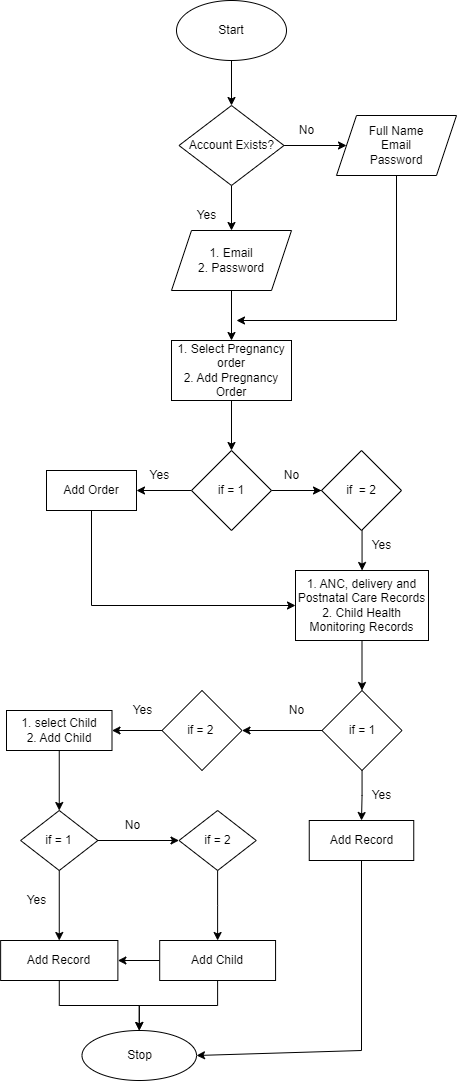

The diagram above was exported from draw.io. Its source (the exported page's mxGraphModel, read from the mxfile embedded in the PNG):
<mxGraphModel dx="672" dy="701" grid="1" gridSize="10" guides="1" tooltips="1" connect="1" arrows="1" fold="1" page="1" pageScale="1" pageWidth="850" pageHeight="1100" math="0" shadow="0">
  <root>
    <mxCell id="0" />
    <mxCell id="1" parent="0" />
    <mxCell id="T1OltbXkNVkvQOKYCu1w-66" value="" style="edgeStyle=orthogonalEdgeStyle;rounded=0;orthogonalLoop=1;jettySize=auto;html=1;fontFamily=Helvetica;fontSize=12;fontColor=#000000;fillColor=#66B2FF;" edge="1" parent="1" source="T1OltbXkNVkvQOKYCu1w-64" target="T1OltbXkNVkvQOKYCu1w-65">
      <mxGeometry relative="1" as="geometry" />
    </mxCell>
    <mxCell id="T1OltbXkNVkvQOKYCu1w-64" value="Start" style="ellipse;whiteSpace=wrap;html=1;labelBackgroundColor=#FFFFFF;fontFamily=Helvetica;fontSize=12;fontColor=#000000;fillColor=#FFFFFF;" vertex="1" parent="1">
      <mxGeometry x="230" y="10" width="110" height="60" as="geometry" />
    </mxCell>
    <mxCell id="T1OltbXkNVkvQOKYCu1w-68" value="" style="edgeStyle=orthogonalEdgeStyle;rounded=0;orthogonalLoop=1;jettySize=auto;html=1;fontFamily=Helvetica;fontSize=12;fontColor=#000000;fillColor=#66B2FF;" edge="1" parent="1" source="T1OltbXkNVkvQOKYCu1w-65" target="T1OltbXkNVkvQOKYCu1w-67">
      <mxGeometry relative="1" as="geometry" />
    </mxCell>
    <mxCell id="T1OltbXkNVkvQOKYCu1w-71" value="" style="edgeStyle=orthogonalEdgeStyle;rounded=0;orthogonalLoop=1;jettySize=auto;html=1;fontFamily=Helvetica;fontSize=12;fontColor=#000000;fillColor=#66B2FF;" edge="1" parent="1" source="T1OltbXkNVkvQOKYCu1w-65" target="T1OltbXkNVkvQOKYCu1w-70">
      <mxGeometry relative="1" as="geometry" />
    </mxCell>
    <mxCell id="T1OltbXkNVkvQOKYCu1w-65" value="Account Exists?" style="rhombus;whiteSpace=wrap;html=1;labelBackgroundColor=#FFFFFF;fontFamily=Helvetica;fontSize=12;fontColor=#000000;fillColor=#FFFFFF;" vertex="1" parent="1">
      <mxGeometry x="232.5" y="115" width="105" height="80" as="geometry" />
    </mxCell>
    <mxCell id="T1OltbXkNVkvQOKYCu1w-67" value="Full Name&lt;br&gt;Email&lt;br&gt;Password" style="shape=parallelogram;perimeter=parallelogramPerimeter;whiteSpace=wrap;html=1;fixedSize=1;labelBackgroundColor=#FFFFFF;fontFamily=Helvetica;fontSize=12;fontColor=#000000;fillColor=#FFFFFF;" vertex="1" parent="1">
      <mxGeometry x="390" y="125" width="120" height="60" as="geometry" />
    </mxCell>
    <mxCell id="T1OltbXkNVkvQOKYCu1w-69" value="No" style="text;html=1;align=center;verticalAlign=middle;resizable=0;points=[];autosize=1;strokeColor=none;fillColor=none;fontSize=12;fontFamily=Helvetica;fontColor=#000000;" vertex="1" parent="1">
      <mxGeometry x="340" y="125" width="40" height="30" as="geometry" />
    </mxCell>
    <mxCell id="T1OltbXkNVkvQOKYCu1w-74" value="" style="edgeStyle=orthogonalEdgeStyle;rounded=0;orthogonalLoop=1;jettySize=auto;html=1;fontFamily=Helvetica;fontSize=12;fontColor=#000000;fillColor=#66B2FF;" edge="1" parent="1" source="T1OltbXkNVkvQOKYCu1w-70" target="T1OltbXkNVkvQOKYCu1w-73">
      <mxGeometry relative="1" as="geometry" />
    </mxCell>
    <mxCell id="T1OltbXkNVkvQOKYCu1w-70" value="1. Email&lt;br&gt;2. Password" style="shape=parallelogram;perimeter=parallelogramPerimeter;whiteSpace=wrap;html=1;fixedSize=1;labelBackgroundColor=#FFFFFF;fontFamily=Helvetica;fontSize=12;fontColor=#000000;fillColor=#FFFFFF;" vertex="1" parent="1">
      <mxGeometry x="225" y="240" width="120" height="60" as="geometry" />
    </mxCell>
    <mxCell id="T1OltbXkNVkvQOKYCu1w-72" value="Yes" style="text;html=1;align=center;verticalAlign=middle;resizable=0;points=[];autosize=1;strokeColor=none;fillColor=none;fontSize=12;fontFamily=Helvetica;fontColor=#000000;" vertex="1" parent="1">
      <mxGeometry x="240" y="210" width="40" height="30" as="geometry" />
    </mxCell>
    <mxCell id="T1OltbXkNVkvQOKYCu1w-78" style="edgeStyle=orthogonalEdgeStyle;rounded=0;orthogonalLoop=1;jettySize=auto;html=1;fontFamily=Helvetica;fontSize=12;fontColor=#000000;fillColor=#66B2FF;" edge="1" parent="1" source="T1OltbXkNVkvQOKYCu1w-73" target="T1OltbXkNVkvQOKYCu1w-76">
      <mxGeometry relative="1" as="geometry" />
    </mxCell>
    <mxCell id="T1OltbXkNVkvQOKYCu1w-73" value="1. Select Pregnancy order&lt;br&gt;2. Add Pregnancy Order" style="rounded=0;whiteSpace=wrap;html=1;labelBackgroundColor=#FFFFFF;fontFamily=Helvetica;fontSize=12;fontColor=#000000;fillColor=#FFFFFF;" vertex="1" parent="1">
      <mxGeometry x="225" y="350" width="120" height="60" as="geometry" />
    </mxCell>
    <mxCell id="T1OltbXkNVkvQOKYCu1w-75" value="" style="endArrow=classic;html=1;rounded=0;fontFamily=Helvetica;fontSize=12;fontColor=#000000;fillColor=#66B2FF;exitX=0.5;exitY=1;exitDx=0;exitDy=0;" edge="1" parent="1" source="T1OltbXkNVkvQOKYCu1w-67">
      <mxGeometry width="50" height="50" relative="1" as="geometry">
        <mxPoint x="290" y="320" as="sourcePoint" />
        <mxPoint x="290" y="330" as="targetPoint" />
        <Array as="points">
          <mxPoint x="450" y="330" />
        </Array>
      </mxGeometry>
    </mxCell>
    <mxCell id="T1OltbXkNVkvQOKYCu1w-81" value="" style="edgeStyle=orthogonalEdgeStyle;rounded=0;orthogonalLoop=1;jettySize=auto;html=1;fontFamily=Helvetica;fontSize=12;fontColor=#000000;fillColor=#66B2FF;" edge="1" parent="1" source="T1OltbXkNVkvQOKYCu1w-76" target="T1OltbXkNVkvQOKYCu1w-80">
      <mxGeometry relative="1" as="geometry" />
    </mxCell>
    <mxCell id="T1OltbXkNVkvQOKYCu1w-83" value="" style="edgeStyle=orthogonalEdgeStyle;rounded=0;orthogonalLoop=1;jettySize=auto;html=1;fontFamily=Helvetica;fontSize=12;fontColor=#000000;fillColor=#66B2FF;" edge="1" parent="1" source="T1OltbXkNVkvQOKYCu1w-76" target="T1OltbXkNVkvQOKYCu1w-77">
      <mxGeometry relative="1" as="geometry" />
    </mxCell>
    <mxCell id="T1OltbXkNVkvQOKYCu1w-87" value="" style="edgeStyle=orthogonalEdgeStyle;rounded=0;orthogonalLoop=1;jettySize=auto;html=1;fontFamily=Helvetica;fontSize=12;fontColor=#000000;fillColor=#66B2FF;" edge="1" parent="1" source="T1OltbXkNVkvQOKYCu1w-76" target="T1OltbXkNVkvQOKYCu1w-86">
      <mxGeometry relative="1" as="geometry" />
    </mxCell>
    <mxCell id="T1OltbXkNVkvQOKYCu1w-76" value="if = 1" style="rhombus;whiteSpace=wrap;html=1;labelBackgroundColor=#FFFFFF;fontFamily=Helvetica;fontSize=12;fontColor=#000000;fillColor=#FFFFFF;" vertex="1" parent="1">
      <mxGeometry x="245" y="460" width="80" height="80" as="geometry" />
    </mxCell>
    <mxCell id="T1OltbXkNVkvQOKYCu1w-77" value="if&amp;nbsp; = 2" style="rhombus;whiteSpace=wrap;html=1;labelBackgroundColor=#FFFFFF;fontFamily=Helvetica;fontSize=12;fontColor=#000000;fillColor=#FFFFFF;" vertex="1" parent="1">
      <mxGeometry x="375" y="460" width="80" height="80" as="geometry" />
    </mxCell>
    <mxCell id="T1OltbXkNVkvQOKYCu1w-80" value="Add Order" style="rounded=0;whiteSpace=wrap;html=1;labelBackgroundColor=#FFFFFF;fontFamily=Helvetica;fontSize=12;fontColor=#000000;fillColor=#FFFFFF;" vertex="1" parent="1">
      <mxGeometry x="100" y="480" width="90" height="40" as="geometry" />
    </mxCell>
    <mxCell id="T1OltbXkNVkvQOKYCu1w-82" value="&amp;nbsp; &amp;nbsp;Yes" style="text;html=1;align=center;verticalAlign=middle;resizable=0;points=[];autosize=1;strokeColor=none;fillColor=none;fontSize=12;fontFamily=Helvetica;fontColor=#000000;" vertex="1" parent="1">
      <mxGeometry x="182.5" y="470" width="50" height="30" as="geometry" />
    </mxCell>
    <mxCell id="T1OltbXkNVkvQOKYCu1w-84" value="No" style="text;html=1;align=center;verticalAlign=middle;resizable=0;points=[];autosize=1;strokeColor=none;fillColor=none;fontSize=12;fontFamily=Helvetica;fontColor=#000000;" vertex="1" parent="1">
      <mxGeometry x="325" y="470" width="40" height="30" as="geometry" />
    </mxCell>
    <mxCell id="T1OltbXkNVkvQOKYCu1w-93" value="" style="edgeStyle=orthogonalEdgeStyle;rounded=0;orthogonalLoop=1;jettySize=auto;html=1;fontFamily=Helvetica;fontSize=12;fontColor=#000000;fillColor=#66B2FF;" edge="1" parent="1" source="T1OltbXkNVkvQOKYCu1w-86" target="T1OltbXkNVkvQOKYCu1w-92">
      <mxGeometry relative="1" as="geometry" />
    </mxCell>
    <mxCell id="T1OltbXkNVkvQOKYCu1w-86" value="1. ANC, delivery and Postnatal Care Records&lt;br&gt;2. Child Health Monitoring Records" style="rounded=0;whiteSpace=wrap;html=1;labelBackgroundColor=#FFFFFF;fontFamily=Helvetica;fontSize=12;fontColor=#000000;fillColor=#FFFFFF;" vertex="1" parent="1">
      <mxGeometry x="349" y="580" width="133" height="70" as="geometry" />
    </mxCell>
    <mxCell id="T1OltbXkNVkvQOKYCu1w-91" value="" style="endArrow=classic;html=1;rounded=0;fontFamily=Helvetica;fontSize=12;fontColor=#000000;fillColor=#66B2FF;exitX=0.5;exitY=1;exitDx=0;exitDy=0;entryX=0;entryY=0.5;entryDx=0;entryDy=0;" edge="1" parent="1" source="T1OltbXkNVkvQOKYCu1w-80" target="T1OltbXkNVkvQOKYCu1w-86">
      <mxGeometry width="50" height="50" relative="1" as="geometry">
        <mxPoint x="200" y="630" as="sourcePoint" />
        <mxPoint x="250" y="580" as="targetPoint" />
        <Array as="points">
          <mxPoint x="145" y="615" />
        </Array>
      </mxGeometry>
    </mxCell>
    <mxCell id="T1OltbXkNVkvQOKYCu1w-95" value="" style="edgeStyle=orthogonalEdgeStyle;rounded=0;orthogonalLoop=1;jettySize=auto;html=1;fontFamily=Helvetica;fontSize=12;fontColor=#000000;fillColor=#66B2FF;" edge="1" parent="1" source="T1OltbXkNVkvQOKYCu1w-92" target="T1OltbXkNVkvQOKYCu1w-94">
      <mxGeometry relative="1" as="geometry" />
    </mxCell>
    <mxCell id="T1OltbXkNVkvQOKYCu1w-97" value="" style="edgeStyle=orthogonalEdgeStyle;rounded=0;orthogonalLoop=1;jettySize=auto;html=1;fontFamily=Helvetica;fontSize=12;fontColor=#000000;fillColor=#66B2FF;" edge="1" parent="1" source="T1OltbXkNVkvQOKYCu1w-92" target="T1OltbXkNVkvQOKYCu1w-96">
      <mxGeometry relative="1" as="geometry" />
    </mxCell>
    <mxCell id="T1OltbXkNVkvQOKYCu1w-92" value="if = 1" style="rhombus;whiteSpace=wrap;html=1;fillColor=#FFFFFF;fontColor=#000000;rounded=0;labelBackgroundColor=#FFFFFF;" vertex="1" parent="1">
      <mxGeometry x="375.5" y="700" width="80" height="80" as="geometry" />
    </mxCell>
    <mxCell id="T1OltbXkNVkvQOKYCu1w-103" value="" style="edgeStyle=orthogonalEdgeStyle;rounded=0;orthogonalLoop=1;jettySize=auto;html=1;fontFamily=Helvetica;fontSize=12;fontColor=#000000;fillColor=#66B2FF;" edge="1" parent="1" source="T1OltbXkNVkvQOKYCu1w-94" target="T1OltbXkNVkvQOKYCu1w-102">
      <mxGeometry relative="1" as="geometry" />
    </mxCell>
    <mxCell id="T1OltbXkNVkvQOKYCu1w-94" value="if = 2&amp;nbsp;" style="rhombus;whiteSpace=wrap;html=1;fillColor=#FFFFFF;fontColor=#000000;rounded=0;labelBackgroundColor=#FFFFFF;" vertex="1" parent="1">
      <mxGeometry x="215.5" y="700" width="80" height="80" as="geometry" />
    </mxCell>
    <mxCell id="T1OltbXkNVkvQOKYCu1w-96" value="Add Record" style="whiteSpace=wrap;html=1;fillColor=#FFFFFF;fontColor=#000000;rounded=0;labelBackgroundColor=#FFFFFF;" vertex="1" parent="1">
      <mxGeometry x="362.75" y="830" width="104.5" height="40" as="geometry" />
    </mxCell>
    <mxCell id="T1OltbXkNVkvQOKYCu1w-99" value="Yes" style="text;html=1;align=center;verticalAlign=middle;resizable=0;points=[];autosize=1;strokeColor=none;fillColor=none;fontSize=12;fontFamily=Helvetica;fontColor=#000000;" vertex="1" parent="1">
      <mxGeometry x="415" y="540" width="40" height="30" as="geometry" />
    </mxCell>
    <mxCell id="T1OltbXkNVkvQOKYCu1w-100" value="Yes" style="text;html=1;align=center;verticalAlign=middle;resizable=0;points=[];autosize=1;strokeColor=none;fillColor=none;fontSize=12;fontFamily=Helvetica;fontColor=#000000;" vertex="1" parent="1">
      <mxGeometry x="415" y="790" width="40" height="30" as="geometry" />
    </mxCell>
    <mxCell id="T1OltbXkNVkvQOKYCu1w-101" value="No" style="text;html=1;align=center;verticalAlign=middle;resizable=0;points=[];autosize=1;strokeColor=none;fillColor=none;fontSize=12;fontFamily=Helvetica;fontColor=#000000;" vertex="1" parent="1">
      <mxGeometry x="330" y="705" width="40" height="30" as="geometry" />
    </mxCell>
    <mxCell id="T1OltbXkNVkvQOKYCu1w-106" value="" style="edgeStyle=orthogonalEdgeStyle;rounded=0;orthogonalLoop=1;jettySize=auto;html=1;fontFamily=Helvetica;fontSize=12;fontColor=#000000;fillColor=#66B2FF;" edge="1" parent="1" source="T1OltbXkNVkvQOKYCu1w-102" target="T1OltbXkNVkvQOKYCu1w-105">
      <mxGeometry relative="1" as="geometry" />
    </mxCell>
    <mxCell id="T1OltbXkNVkvQOKYCu1w-102" value="1. select Child&lt;br&gt;2. Add Child" style="whiteSpace=wrap;html=1;fillColor=#FFFFFF;fontColor=#000000;rounded=0;labelBackgroundColor=#FFFFFF;" vertex="1" parent="1">
      <mxGeometry x="60" y="720" width="105.5" height="40" as="geometry" />
    </mxCell>
    <mxCell id="T1OltbXkNVkvQOKYCu1w-104" value="Yes" style="text;html=1;align=center;verticalAlign=middle;resizable=0;points=[];autosize=1;strokeColor=none;fillColor=none;fontSize=12;fontFamily=Helvetica;fontColor=#000000;" vertex="1" parent="1">
      <mxGeometry x="175.5" y="705" width="40" height="30" as="geometry" />
    </mxCell>
    <mxCell id="T1OltbXkNVkvQOKYCu1w-108" value="" style="edgeStyle=orthogonalEdgeStyle;rounded=0;orthogonalLoop=1;jettySize=auto;html=1;fontFamily=Helvetica;fontSize=12;fontColor=#000000;fillColor=#66B2FF;" edge="1" parent="1" source="T1OltbXkNVkvQOKYCu1w-105" target="T1OltbXkNVkvQOKYCu1w-107">
      <mxGeometry relative="1" as="geometry" />
    </mxCell>
    <mxCell id="T1OltbXkNVkvQOKYCu1w-110" value="" style="edgeStyle=orthogonalEdgeStyle;rounded=0;orthogonalLoop=1;jettySize=auto;html=1;fontFamily=Helvetica;fontSize=12;fontColor=#000000;fillColor=#66B2FF;" edge="1" parent="1" source="T1OltbXkNVkvQOKYCu1w-105" target="T1OltbXkNVkvQOKYCu1w-109">
      <mxGeometry relative="1" as="geometry" />
    </mxCell>
    <mxCell id="T1OltbXkNVkvQOKYCu1w-105" value="if = 1" style="rhombus;whiteSpace=wrap;html=1;fillColor=#FFFFFF;fontColor=#000000;rounded=0;labelBackgroundColor=#FFFFFF;" vertex="1" parent="1">
      <mxGeometry x="74.13" y="820" width="77.25" height="60" as="geometry" />
    </mxCell>
    <mxCell id="T1OltbXkNVkvQOKYCu1w-115" value="" style="edgeStyle=orthogonalEdgeStyle;rounded=0;orthogonalLoop=1;jettySize=auto;html=1;fontFamily=Helvetica;fontSize=12;fontColor=#000000;fillColor=#66B2FF;" edge="1" parent="1" source="T1OltbXkNVkvQOKYCu1w-107" target="T1OltbXkNVkvQOKYCu1w-114">
      <mxGeometry relative="1" as="geometry" />
    </mxCell>
    <mxCell id="T1OltbXkNVkvQOKYCu1w-107" value="Add Record" style="whiteSpace=wrap;html=1;fillColor=#FFFFFF;fontColor=#000000;rounded=0;labelBackgroundColor=#FFFFFF;" vertex="1" parent="1">
      <mxGeometry x="54.129999999999995" y="950" width="117.25" height="40" as="geometry" />
    </mxCell>
    <mxCell id="T1OltbXkNVkvQOKYCu1w-112" value="" style="edgeStyle=orthogonalEdgeStyle;rounded=0;orthogonalLoop=1;jettySize=auto;html=1;fontFamily=Helvetica;fontSize=12;fontColor=#000000;fillColor=#66B2FF;" edge="1" parent="1" source="T1OltbXkNVkvQOKYCu1w-109" target="T1OltbXkNVkvQOKYCu1w-111">
      <mxGeometry relative="1" as="geometry" />
    </mxCell>
    <mxCell id="T1OltbXkNVkvQOKYCu1w-109" value="if = 2" style="rhombus;whiteSpace=wrap;html=1;fillColor=#FFFFFF;fontColor=#000000;rounded=0;labelBackgroundColor=#FFFFFF;" vertex="1" parent="1">
      <mxGeometry x="232.5" y="820" width="77.25" height="60" as="geometry" />
    </mxCell>
    <mxCell id="T1OltbXkNVkvQOKYCu1w-113" value="" style="edgeStyle=orthogonalEdgeStyle;rounded=0;orthogonalLoop=1;jettySize=auto;html=1;fontFamily=Helvetica;fontSize=12;fontColor=#000000;fillColor=#66B2FF;" edge="1" parent="1" source="T1OltbXkNVkvQOKYCu1w-111" target="T1OltbXkNVkvQOKYCu1w-107">
      <mxGeometry relative="1" as="geometry" />
    </mxCell>
    <mxCell id="T1OltbXkNVkvQOKYCu1w-118" style="edgeStyle=orthogonalEdgeStyle;rounded=0;orthogonalLoop=1;jettySize=auto;html=1;entryX=0.5;entryY=0;entryDx=0;entryDy=0;fontFamily=Helvetica;fontSize=12;fontColor=#000000;fillColor=#66B2FF;" edge="1" parent="1" source="T1OltbXkNVkvQOKYCu1w-111" target="T1OltbXkNVkvQOKYCu1w-114">
      <mxGeometry relative="1" as="geometry" />
    </mxCell>
    <mxCell id="T1OltbXkNVkvQOKYCu1w-111" value="Add Child" style="whiteSpace=wrap;html=1;fillColor=#FFFFFF;fontColor=#000000;rounded=0;labelBackgroundColor=#FFFFFF;" vertex="1" parent="1">
      <mxGeometry x="213.19" y="950" width="115.88" height="40" as="geometry" />
    </mxCell>
    <mxCell id="T1OltbXkNVkvQOKYCu1w-114" value="Stop" style="ellipse;whiteSpace=wrap;html=1;fillColor=#FFFFFF;fontColor=#000000;rounded=0;labelBackgroundColor=#FFFFFF;" vertex="1" parent="1">
      <mxGeometry x="135.51" y="1040" width="114.5" height="50" as="geometry" />
    </mxCell>
    <mxCell id="T1OltbXkNVkvQOKYCu1w-116" value="" style="endArrow=classic;html=1;rounded=0;fontFamily=Helvetica;fontSize=12;fontColor=#000000;fillColor=#66B2FF;entryX=1;entryY=0.5;entryDx=0;entryDy=0;exitX=0.5;exitY=1;exitDx=0;exitDy=0;" edge="1" parent="1" source="T1OltbXkNVkvQOKYCu1w-96" target="T1OltbXkNVkvQOKYCu1w-114">
      <mxGeometry width="50" height="50" relative="1" as="geometry">
        <mxPoint x="300" y="840" as="sourcePoint" />
        <mxPoint x="350" y="790" as="targetPoint" />
        <Array as="points">
          <mxPoint x="415" y="1060" />
        </Array>
      </mxGeometry>
    </mxCell>
    <mxCell id="T1OltbXkNVkvQOKYCu1w-119" value="Yes" style="text;html=1;align=center;verticalAlign=middle;resizable=0;points=[];autosize=1;strokeColor=none;fillColor=none;fontSize=12;fontFamily=Helvetica;fontColor=#000000;" vertex="1" parent="1">
      <mxGeometry x="70" y="895" width="40" height="30" as="geometry" />
    </mxCell>
    <mxCell id="T1OltbXkNVkvQOKYCu1w-120" value="No" style="text;html=1;align=center;verticalAlign=middle;resizable=0;points=[];autosize=1;strokeColor=none;fillColor=none;fontSize=12;fontFamily=Helvetica;fontColor=#000000;" vertex="1" parent="1">
      <mxGeometry x="165.5" y="820" width="40" height="30" as="geometry" />
    </mxCell>
  </root>
</mxGraphModel>